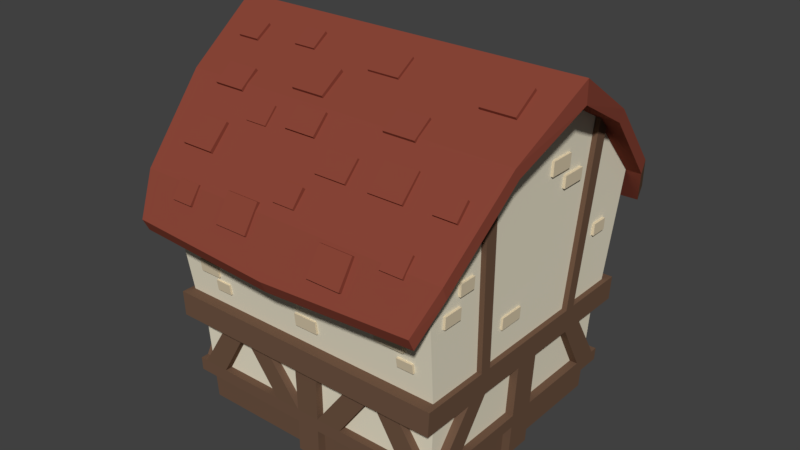 # Source: medium_house_top.blend  (saved by Blender 2.78.0; exported with 4.5.12 LTS)
import bpy
from mathutils import Matrix  # noqa: F401  (used for matrix-valued properties, if any)

bpy.ops.wm.read_factory_settings(use_empty=True)
scene = bpy.context.scene
scene.name = 'Scene'

# ---- collections
col_collection_1 = bpy.data.collections.new('Collection 1'); scene.collection.children.link(col_collection_1)

# ---- materials (node trees are filled in below, after node groups)
mat_roof = bpy.data.materials.new('roof')
mat_roof.alpha_threshold = 0.0
mat_roof.use_transparent_shadow = False
mat_roof.diffuse_color = (0.2598, 0.06222, 0.03992, 1.0)
mat_roof.roughness = 0.5
mat_roof.line_color = (0.0, 0.0, 0.0, 1.0)
mat_bricks = bpy.data.materials.new('bricks')
mat_bricks.alpha_threshold = 0.0
mat_bricks.use_transparent_shadow = False
mat_bricks.diffuse_color = (0.7106, 0.6033, 0.4212, 1.0)
mat_bricks.roughness = 0.5
mat_wood = bpy.data.materials.new('wood')
mat_wood.alpha_threshold = 0.0
mat_wood.use_transparent_shadow = False
mat_wood.diffuse_color = (0.1574, 0.08942, 0.05607, 1.0)
mat_wood.roughness = 0.5
mat_plaster = bpy.data.materials.new('plaster')
mat_plaster.alpha_threshold = 0.0
mat_plaster.use_transparent_shadow = False
mat_plaster.diffuse_color = (0.8412, 0.7797, 0.6112, 1.0)
mat_plaster.roughness = 0.5

# ---- material node trees

# ---- world
world_world = bpy.data.worlds.new('World'); scene.world = world_world
world_world.color = (0.05088, 0.05088, 0.05088)
world_world.use_sun_shadow = False
world_world.sun_shadow_jitter_overblur = 0.0
world_world.cycles.sampling_method = 'MANUAL'

# ---- meshes
me_cube_004 = bpy.data.meshes.new('Cube.004')
me_cube_004.from_pydata([(1.091, -1.971, 0.299), (1.091, -1.617, 0.6504), (1.091, -1.919, 0.2449), (1.091, -1.557, 0.5941), (1.667, -1.971, 0.299), (1.667, -1.617, 0.6504), (1.667, -1.919, 0.2449), (1.667, -1.557, 0.5941), (-2.309, -2.144, 0.1458), (-2.309, -1.791, 0.4972), (-2.309, -2.093, 0.09168), (-2.309, -1.731, 0.441), (-1.733, -2.144, 0.1458), (-1.733, -1.791, 0.4972), (-1.733, -2.093, 0.09168), (-1.733, -1.731, 0.441), (-0.9709, -1.21, 1.04), (-0.9709, -0.7964, 1.318), (-0.9709, -1.17, 0.977), (-0.9709, -0.748, 1.251), (-0.3951, -1.21, 1.04), (-0.3951, -0.7964, 1.318), (-0.3951, -1.17, 0.977), (-0.3951, -0.748, 1.251), (0.7622, -2.819, -0.7169), (0.7622, -2.544, -0.3018), (0.7622, -2.758, -0.7596), (0.7622, -2.474, -0.3448), (1.338, -2.819, -0.7169), (1.338, -2.544, -0.3018), (1.338, -2.758, -0.7596), (1.338, -2.474, -0.3448), (-1.07, -2.705, -0.5707), (-1.07, -2.429, -0.1555), (-1.07, -2.644, -0.6134), (-1.07, -2.359, -0.1986), (-0.4937, -2.705, -0.5707), (-0.4937, -2.429, -0.1555), (-0.4937, -2.644, -0.6134), (-0.4937, -2.359, -0.1986), (1.939, -0.768, 1.325), (1.939, -0.3517, 1.599), (1.939, -0.7285, 1.261), (1.939, -0.304, 1.531), (2.515, -0.768, 1.325), (2.515, -0.3517, 1.599), (2.515, -0.7285, 1.261), (2.515, -0.304, 1.531), (-0.2699, -2.361, -0.109), (-0.2699, -2.149, 0.1407), (-0.2699, -2.306, -0.1587), (-0.2699, -2.089, 0.09012), (0.1083, -2.361, -0.109), (0.1083, -2.149, 0.1407), (0.1083, -2.306, -0.1587), (0.1083, -2.089, 0.09012), (-1.44, -1.684, 0.571), (-1.44, -1.459, 0.8085), (-1.44, -1.632, 0.5183), (-1.44, -1.401, 0.7546), (-1.062, -1.684, 0.571), (-1.062, -1.459, 0.8085), (-1.062, -1.632, 0.5183), (-1.062, -1.401, 0.7546), (2.149, -1.963, 0.3161), (2.149, -1.738, 0.5536), (2.149, -1.91, 0.2635), (2.149, -1.68, 0.4998), (2.527, -1.963, 0.3161), (2.527, -1.738, 0.5536), (2.527, -1.91, 0.2635), (2.527, -1.68, 0.4998), (-2.57, -0.6941, 1.364), (-2.57, -0.4209, 1.544), (-2.57, -0.6553, 1.301), (-2.57, -0.3767, 1.478), (-2.192, -0.6941, 1.364), (-2.192, -0.4209, 1.544), (-2.192, -0.6553, 1.301), (-2.192, -0.3767, 1.478), (-0.6976, -1.655, 0.6338), (-0.6976, -1.379, 0.9133), (-0.6976, -1.607, 0.5827), (-0.6976, -1.324, 0.8606), (-0.1571, -1.655, 0.6338), (-0.1571, -1.379, 0.9133), (-0.1571, -1.607, 0.5827), (-0.1571, -1.324, 0.8606), (0.1537, -1.97, 0.2973), (0.1537, -1.694, 0.5768), (0.1537, -1.923, 0.2463), (0.1537, -1.639, 0.5242), (0.6942, -1.97, 0.2973), (0.6942, -1.694, 0.5768), (0.6942, -1.923, 0.2463), (0.6942, -1.639, 0.5242), (-2.328, -1.428, 0.8657), (-2.328, -1.119, 1.109), (-2.328, -1.387, 0.8092), (-2.328, -1.071, 1.05), (-1.787, -1.428, 0.8657), (-1.787, -1.119, 1.109), (-1.787, -1.387, 0.8092), (-1.787, -1.071, 1.05), (0.8508, -1.382, 0.9079), (0.8508, -1.06, 1.133), (0.8508, -1.345, 0.8491), (0.8508, -1.016, 1.071), (1.391, -1.382, 0.9079), (1.391, -1.06, 1.133), (1.391, -1.345, 0.8491), (1.391, -1.016, 1.071), (-0.0157, -0.6796, 1.368), (-0.0157, -0.3487, 1.58), (-0.0157, -0.6442, 1.307), (-0.0157, -0.3068, 1.516), (0.5248, -0.6796, 1.368), (0.5248, -0.3487, 1.58), (0.5248, -0.6442, 1.307), (0.5248, -0.3068, 1.516), (-2.02, -2.662, -0.4943), (-2.02, -2.469, -0.2294), (-2.02, -2.603, -0.5396), (-2.02, -2.405, -0.2752), (-1.642, -2.662, -0.4943), (-1.642, -2.469, -0.2294), (-1.642, -2.603, -0.5396), (-1.642, -2.405, -0.2752), (1.785, -2.556, -0.3341), (1.785, -2.344, -0.08441), (1.785, -2.501, -0.3837), (1.785, -2.283, -0.1349), (2.163, -2.556, -0.3341), (2.163, -2.344, -0.08441), (2.163, -2.501, -0.3837), (2.163, -2.283, -0.1349), (-1.498, -0.596, 1.418), (-1.498, -0.3293, 1.608), (-1.498, -0.555, 1.356), (-1.498, -0.2828, 1.544), (-1.12, -0.596, 1.418), (-1.12, -0.3293, 1.608), (-1.12, -0.555, 1.356), (-1.12, -0.2828, 1.544)], [], [(0, 1, 3, 2), (8, 9, 11, 10), (6, 7, 5, 4), (4, 5, 1, 0), (2, 6, 4, 0), (7, 3, 1, 5), (14, 15, 13, 12), (12, 13, 9, 8), (10, 14, 12, 8), (15, 11, 9, 13), (16, 17, 19, 18), (22, 23, 21, 20), (20, 21, 17, 16), (18, 22, 20, 16), (23, 19, 17, 21), (24, 25, 27, 26), (30, 31, 29, 28), (28, 29, 25, 24), (26, 30, 28, 24), (31, 27, 25, 29), (32, 33, 35, 34), (38, 39, 37, 36), (36, 37, 33, 32), (34, 38, 36, 32), (39, 35, 33, 37), (40, 41, 43, 42), (46, 47, 45, 44), (44, 45, 41, 40), (42, 46, 44, 40), (47, 43, 41, 45), (48, 49, 51, 50), (54, 55, 53, 52), (52, 53, 49, 48), (50, 54, 52, 48), (55, 51, 49, 53), (56, 57, 59, 58), (62, 63, 61, 60), (60, 61, 57, 56), (58, 62, 60, 56), (63, 59, 57, 61), (64, 65, 67, 66), (70, 71, 69, 68), (68, 69, 65, 64), (66, 70, 68, 64), (71, 67, 65, 69), (72, 73, 75, 74), (78, 79, 77, 76), (76, 77, 73, 72), (74, 78, 76, 72), (79, 75, 73, 77), (80, 81, 83, 82), (86, 87, 85, 84), (84, 85, 81, 80), (82, 86, 84, 80), (87, 83, 81, 85), (88, 89, 91, 90), (94, 95, 93, 92), (92, 93, 89, 88), (90, 94, 92, 88), (95, 91, 89, 93), (96, 97, 99, 98), (102, 103, 101, 100), (100, 101, 97, 96), (98, 102, 100, 96), (103, 99, 97, 101), (104, 105, 107, 106), (110, 111, 109, 108), (108, 109, 105, 104), (106, 110, 108, 104), (111, 107, 105, 109), (112, 113, 115, 114), (118, 119, 117, 116), (116, 117, 113, 112), (114, 118, 116, 112), (119, 115, 113, 117), (120, 121, 123, 122), (126, 127, 125, 124), (124, 125, 121, 120), (122, 126, 124, 120), (127, 123, 121, 125), (128, 129, 131, 130), (134, 135, 133, 132), (132, 133, 129, 128), (130, 134, 132, 128), (135, 131, 129, 133), (136, 137, 139, 138), (142, 143, 141, 140), (140, 141, 137, 136), (138, 142, 140, 136), (143, 139, 137, 141)])
me_cube_004.materials.append(mat_roof)
me_cube_004.use_remesh_preserve_volume = False
me_cube_004.use_remesh_preserve_attributes = False
me_cube_004.use_mirror_vertex_groups = False
me_cube_004.update()
me_cube_003 = bpy.data.meshes.new('Cube.003')
me_cube_003.from_pydata([(2.353, -0.6869, 0.5076), (2.371, -0.6869, 0.7051), (2.353, -0.2611, 0.5076), (2.371, -0.2611, 0.7051), (2.415, -0.6869, 0.5076), (2.424, -0.6869, 0.7051), (2.415, -0.2611, 0.5076), (2.424, -0.2611, 0.7051), (2.463, 0.5275, 2.266), (2.482, 0.5275, 2.464), (2.463, 0.9533, 2.266), (2.482, 0.9533, 2.464), (2.525, 0.5275, 2.266), (2.535, 0.5275, 2.464), (2.525, 0.9533, 2.266), (2.535, 0.9533, 2.464), (2.476, 0.1765, 2.57), (2.494, 0.1765, 2.802), (2.476, 0.6023, 2.57), (2.494, 0.6023, 2.802), (2.538, 0.1765, 2.57), (2.547, 0.1765, 2.802), (2.538, 0.6023, 2.57), (2.547, 0.6023, 2.802), (2.419, -1.768, 1.559), (2.437, -1.768, 1.756), (2.419, -1.479, 1.559), (2.437, -1.479, 1.756), (2.481, -1.768, 1.559), (2.49, -1.768, 1.756), (2.481, -1.479, 1.559), (2.49, -1.479, 1.756), (2.396, -2.055, 1.196), (2.414, -2.055, 1.393), (2.396, -1.723, 1.196), (2.414, -1.723, 1.393), (2.458, -2.055, 1.196), (2.467, -2.055, 1.393), (2.458, -1.723, 1.196), (2.467, -1.723, 1.393), (2.396, 1.576, 1.092), (2.414, 1.576, 1.289), (2.396, 1.865, 1.092), (2.414, 1.865, 1.289), (2.458, 1.576, 1.092), (2.467, 1.576, 1.289), (2.458, 1.865, 1.092), (2.467, 1.865, 1.289), (-2.353, -0.6869, 0.5076), (-2.371, -0.6869, 0.7051), (-2.353, -0.2611, 0.5076), (-2.371, -0.2611, 0.7051), (-2.415, -0.6869, 0.5076), (-2.424, -0.6869, 0.7051), (-2.415, -0.2611, 0.5076), (-2.424, -0.2611, 0.7051), (-2.463, 0.5275, 2.266), (-2.482, 0.5275, 2.464), (-2.463, 0.9533, 2.266), (-2.482, 0.9533, 2.464), (-2.525, 0.5275, 2.266), (-2.535, 0.5275, 2.464), (-2.525, 0.9533, 2.266), (-2.535, 0.9533, 2.464), (-2.476, 0.1765, 2.57), (-2.494, 0.1765, 2.802), (-2.476, 0.6023, 2.57), (-2.494, 0.6023, 2.802), (-2.538, 0.1765, 2.57), (-2.547, 0.1765, 2.802), (-2.538, 0.6023, 2.57), (-2.547, 0.6023, 2.802), (-2.419, -1.768, 1.559), (-2.437, -1.768, 1.756), (-2.419, -1.479, 1.559), (-2.437, -1.479, 1.756), (-2.481, -1.768, 1.559), (-2.49, -1.768, 1.756), (-2.481, -1.479, 1.559), (-2.49, -1.479, 1.756), (-2.396, -2.055, 1.196), (-2.414, -2.055, 1.393), (-2.396, -1.723, 1.196), (-2.414, -1.723, 1.393), (-2.458, -2.055, 1.196), (-2.467, -2.055, 1.393), (-2.458, -1.723, 1.196), (-2.467, -1.723, 1.393), (-2.396, 1.576, 1.092), (-2.414, 1.576, 1.289), (-2.396, 1.865, 1.092), (-2.414, 1.865, 1.289), (-2.458, 1.576, 1.092), (-2.467, 1.576, 1.289), (-2.458, 1.865, 1.092), (-2.467, 1.865, 1.289), (-0.08339, -2.219, 0.333), (-0.08339, -2.242, 0.5429), (-0.08339, -2.162, 0.333), (-0.08339, -2.19, 0.5429), (0.3231, -2.219, 0.333), (0.3231, -2.242, 0.5429), (0.3231, -2.162, 0.333), (0.3231, -2.19, 0.5429), (-2.022, -2.246, 0.5437), (-2.022, -2.27, 0.7536), (-2.022, -2.189, 0.5437), (-2.022, -2.218, 0.7536), (-1.644, -2.246, 0.5437), (-1.644, -2.27, 0.7536), (-1.644, -2.189, 0.5437), (-1.644, -2.218, 0.7536), (-1.72, -2.212, 0.3039), (-1.72, -2.236, 0.4786), (-1.72, -2.155, 0.3039), (-1.72, -2.184, 0.4786), (-1.445, -2.212, 0.3039), (-1.445, -2.236, 0.4786), (-1.445, -2.155, 0.3039), (-1.445, -2.184, 0.4786), (1.453, -2.286, 0.7452), (1.453, -2.309, 0.9369), (1.453, -2.229, 0.7452), (1.453, -2.257, 0.9369), (1.952, -2.286, 0.7452), (1.952, -2.309, 0.9369), (1.952, -2.229, 0.7452), (1.952, -2.257, 0.9369), (1.808, -2.234, 0.454), (1.808, -2.257, 0.6068), (1.808, -2.177, 0.454), (1.808, -2.205, 0.6068), (2.085, -2.234, 0.454), (2.085, -2.257, 0.6068), (2.085, -2.177, 0.454), (2.085, -2.205, 0.6068), (-0.5345, -2.329, 1.199), (-0.5345, -2.352, 1.409), (-0.5345, -2.272, 1.199), (-0.5345, -2.3, 1.409), (-0.128, -2.329, 1.199), (-0.128, -2.352, 1.409), (-0.128, -2.272, 1.199), (-0.128, -2.3, 1.409), (-0.08339, 2.219, 0.333), (-0.08339, 2.242, 0.5429), (-0.08339, 2.162, 0.333), (-0.08339, 2.19, 0.5429), (0.3231, 2.219, 0.333), (0.3231, 2.242, 0.5429), (0.3231, 2.162, 0.333), (0.3231, 2.19, 0.5429), (-2.022, 2.246, 0.5437), (-2.022, 2.27, 0.7536), (-2.022, 2.189, 0.5437), (-2.022, 2.218, 0.7536), (-1.644, 2.246, 0.5437), (-1.644, 2.27, 0.7536), (-1.644, 2.189, 0.5437), (-1.644, 2.218, 0.7536), (-1.72, 2.212, 0.3039), (-1.72, 2.236, 0.4786), (-1.72, 2.155, 0.3039), (-1.72, 2.184, 0.4786), (-1.445, 2.212, 0.3039), (-1.445, 2.236, 0.4786), (-1.445, 2.155, 0.3039), (-1.445, 2.184, 0.4786), (1.453, 2.286, 0.7452), (1.453, 2.309, 0.9369), (1.453, 2.229, 0.7452), (1.453, 2.257, 0.9369), (1.952, 2.286, 0.7452), (1.952, 2.309, 0.9369), (1.952, 2.229, 0.7452), (1.952, 2.257, 0.9369), (1.808, 2.234, 0.454), (1.808, 2.257, 0.6068), (1.808, 2.177, 0.454), (1.808, 2.205, 0.6068), (2.085, 2.234, 0.454), (2.085, 2.257, 0.6068), (2.085, 2.177, 0.454), (2.085, 2.205, 0.6068), (-0.5345, 2.329, 1.199), (-0.5345, 2.352, 1.409), (-0.5345, 2.272, 1.199), (-0.5345, 2.3, 1.409), (-0.128, 2.329, 1.199), (-0.128, 2.352, 1.409), (-0.128, 2.272, 1.199), (-0.128, 2.3, 1.409)], [], [(10, 11, 15, 14), (2, 3, 7, 6), (6, 7, 5, 4), (4, 5, 1, 0), (2, 6, 4, 0), (7, 3, 1, 5), (14, 15, 13, 12), (12, 13, 9, 8), (10, 14, 12, 8), (15, 11, 9, 13), (18, 19, 23, 22), (22, 23, 21, 20), (20, 21, 17, 16), (18, 22, 20, 16), (23, 19, 17, 21), (26, 27, 31, 30), (30, 31, 29, 28), (28, 29, 25, 24), (26, 30, 28, 24), (31, 27, 25, 29), (34, 35, 39, 38), (38, 39, 37, 36), (36, 37, 33, 32), (34, 38, 36, 32), (39, 35, 33, 37), (42, 43, 47, 46), (46, 47, 45, 44), (44, 45, 41, 40), (42, 46, 44, 40), (47, 43, 41, 45), (58, 62, 63, 59), (50, 54, 55, 51), (54, 52, 53, 55), (52, 48, 49, 53), (50, 48, 52, 54), (55, 53, 49, 51), (62, 60, 61, 63), (60, 56, 57, 61), (58, 56, 60, 62), (63, 61, 57, 59), (66, 70, 71, 67), (70, 68, 69, 71), (68, 64, 65, 69), (66, 64, 68, 70), (71, 69, 65, 67), (74, 78, 79, 75), (78, 76, 77, 79), (76, 72, 73, 77), (74, 72, 76, 78), (79, 77, 73, 75), (82, 86, 87, 83), (86, 84, 85, 87), (84, 80, 81, 85), (82, 80, 84, 86), (87, 85, 81, 83), (90, 94, 95, 91), (94, 92, 93, 95), (92, 88, 89, 93), (90, 88, 92, 94), (95, 93, 89, 91), (96, 97, 99, 98), (104, 105, 107, 106), (102, 103, 101, 100), (100, 101, 97, 96), (98, 102, 100, 96), (103, 99, 97, 101), (110, 111, 109, 108), (108, 109, 105, 104), (106, 110, 108, 104), (111, 107, 105, 109), (112, 113, 115, 114), (118, 119, 117, 116), (116, 117, 113, 112), (114, 118, 116, 112), (119, 115, 113, 117), (120, 121, 123, 122), (126, 127, 125, 124), (124, 125, 121, 120), (122, 126, 124, 120), (127, 123, 121, 125), (128, 129, 131, 130), (134, 135, 133, 132), (132, 133, 129, 128), (130, 134, 132, 128), (135, 131, 129, 133), (136, 137, 139, 138), (142, 143, 141, 140), (140, 141, 137, 136), (138, 142, 140, 136), (143, 139, 137, 141), (144, 146, 147, 145), (152, 154, 155, 153), (150, 148, 149, 151), (148, 144, 145, 149), (146, 144, 148, 150), (151, 149, 145, 147), (158, 156, 157, 159), (156, 152, 153, 157), (154, 152, 156, 158), (159, 157, 153, 155), (160, 162, 163, 161), (166, 164, 165, 167), (164, 160, 161, 165), (162, 160, 164, 166), (167, 165, 161, 163), (168, 170, 171, 169), (174, 172, 173, 175), (172, 168, 169, 173), (170, 168, 172, 174), (175, 173, 169, 171), (176, 178, 179, 177), (182, 180, 181, 183), (180, 176, 177, 181), (178, 176, 180, 182), (183, 181, 177, 179), (184, 186, 187, 185), (190, 188, 189, 191), (188, 184, 185, 189), (186, 184, 188, 190), (191, 189, 185, 187)])
me_cube_003.materials.append(mat_bricks)
me_cube_003.use_remesh_preserve_volume = False
me_cube_003.use_remesh_preserve_attributes = False
me_cube_003.use_mirror_vertex_groups = False
me_cube_003.update()
me_cube_001 = bpy.data.meshes.new('Cube.001')
me_cube_001.from_pydata([(2.356, -2.148, 1.003), (2.458, -2.389, 2.848), (2.417, -2.33, 0.5884), (2.44, -2.33, 0.9987), (2.282, -2.04, 0.5884), (2.192, -1.996, -1.022), (2.327, -0.2226, -1.022), (2.528, -1.204, 4.085), (2.356, -0.9824, 1.003), (2.44, -0.9824, 0.9987), (2.417, -0.2226, 0.5884), (2.282, -0.2226, 0.5884), (2.192, -0.2226, -1.022), (2.516, -1.407, 3.882), (2.356, -1.181, 1.003), (2.44, -1.181, 0.9987), (2.417, -1.038, 0.5884), (2.282, -1.038, 0.5884), (2.611, -1.204, 4.085), (2.6, -1.407, 3.882), (2.368, -2.147, -0.2906), (2.356, -2.147, -0.5064), (2.417, -1.433, 0.5884), (2.282, -1.427, 0.5884), (2.368, -1.573, -0.2906), (2.368, -2.016, -0.2906), (0.1996, -2.147, -1.022), (2.368, -0.2226, -0.2906), (2.233, -2.016, -0.2906), (2.233, -0.2226, -0.2906), (2.233, -1.571, -0.2906), (2.356, -0.2226, -0.5064), (2.356, -0.2226, -0.5055), (2.221, -0.2226, -0.498), (2.221, -2.01, -0.498), (2.235, -2.147, -0.2906), (1.794, -2.016, -0.2906), (1.794, -2.147, -0.2906), (1.679, -2.04, 0.5884), (1.274, -2.04, 0.5884), (1.679, -2.16, 0.5884), (1.274, -2.16, 0.5884), (0.6359, -2.016, -0.2906), (0.6359, -2.147, -0.2906), (0.8588, -2.04, 0.5884), (0.8588, -2.16, 0.5884), (0.1988, -2.016, -0.2906), (0.1988, -2.147, -0.2906), (0.2105, -2.16, 0.5884), (0.2105, -2.04, 0.5884), (0.1996, -2.147, -0.5053), (0.1996, -2.01, -0.5037), (0.1996, -1.996, -1.022), (2.904, -1.204, 4.085), (2.52, -2.76, 2.22), (2.725, -2.389, 2.848), (2.904, -1.299, 4.262), (2.52, -2.864, 2.427), (2.725, -2.471, 3.055), (-2.356, -2.148, 1.003), (-2.458, -2.389, 2.848), (-2.417, -2.33, 0.5884), (-2.44, -2.33, 0.9987), (-2.282, -2.04, 0.5884), (-2.192, -1.996, -1.022), (-2.327, -0.2226, -1.022), (-2.528, -1.204, 4.085), (-2.356, -0.9824, 1.003), (-2.44, -0.9824, 0.9987), (-2.417, -0.2226, 0.5884), (-2.282, -0.2226, 0.5884), (-2.192, -0.2226, -1.022), (-2.516, -1.407, 3.882), (-2.356, -1.181, 1.003), (-2.44, -1.181, 0.9987), (-2.417, -1.038, 0.5884), (-2.282, -1.038, 0.5884), (-2.611, -1.204, 4.085), (-2.6, -1.407, 3.882), (-2.368, -2.147, -0.2906), (-2.356, -2.147, -0.5064), (-2.417, -1.433, 0.5884), (-2.282, -1.427, 0.5884), (-2.368, -1.573, -0.2906), (-2.368, -2.016, -0.2906), (-0.1996, -2.147, -1.022), (-2.368, -0.2226, -0.2906), (-2.233, -2.016, -0.2906), (-2.233, -0.2226, -0.2906), (-2.233, -1.571, -0.2906), (-2.356, -0.2226, -0.5064), (-2.356, -0.2226, -0.5055), (-2.221, -0.2226, -0.498), (-2.221, -2.01, -0.498), (0.0, -2.82, 2.124), (-2.235, -2.147, -0.2906), (-1.794, -2.016, -0.2906), (-1.794, -2.147, -0.2906), (-1.679, -2.04, 0.5884), (-1.274, -2.04, 0.5884), (-1.679, -2.16, 0.5884), (-1.274, -2.16, 0.5884), (-0.6359, -2.016, -0.2906), (-0.6359, -2.147, -0.2906), (-0.8588, -2.04, 0.5884), (-0.8588, -2.16, 0.5884), (-0.1988, -2.016, -0.2906), (-0.1988, -2.147, -0.2906), (-0.2105, -2.16, 0.5884), (-0.2105, -2.04, 0.5884), (-0.1996, -2.147, -0.5053), (-0.1996, -2.01, -0.5037), (-0.1996, -1.996, -1.022), (-2.904, -1.204, 4.085), (-2.52, -2.76, 2.22), (-2.725, -2.389, 2.848), (0.0, -2.923, 2.331), (-2.904, -1.299, 4.262), (-2.52, -2.864, 2.427), (-2.725, -2.471, 3.055), (0.0, -2.471, 3.055), (2.356, 2.148, 1.003), (2.458, 2.389, 2.848), (2.356, 0.0, 1.003), (2.564, 0.0, 4.732), (2.417, 2.33, 0.5884), (2.44, 2.33, 0.9987), (2.282, 2.04, 0.5884), (2.192, 1.996, -1.022), (2.327, 0.2226, -1.022), (2.528, 1.204, 4.085), (2.356, 0.9824, 1.003), (2.44, 0.9824, 0.9987), (2.417, 0.2226, 0.5884), (2.282, 0.2226, 0.5884), (2.192, 0.2226, -1.022), (2.516, 1.407, 3.882), (2.356, 1.181, 1.003), (2.44, 1.181, 0.9987), (2.417, 1.038, 0.5884), (2.282, 1.038, 0.5884), (2.611, 1.204, 4.085), (2.6, 1.407, 3.882), (2.368, 2.147, -0.2906), (2.356, 2.147, -0.5064), (2.417, 1.433, 0.5884), (2.282, 1.427, 0.5884), (2.368, 1.573, -0.2906), (2.368, 2.016, -0.2906), (0.1996, 2.147, -1.022), (2.368, 0.2226, -0.2906), (2.233, 2.016, -0.2906), (2.233, 0.2226, -0.2906), (2.233, 1.571, -0.2906), (2.356, 0.2226, -0.5064), (2.356, 0.2226, -0.5055), (2.221, 0.2226, -0.498), (2.221, 2.01, -0.498), (2.235, 2.147, -0.2906), (1.794, 2.016, -0.2906), (1.794, 2.147, -0.2906), (1.679, 2.04, 0.5884), (1.274, 2.04, 0.5884), (1.679, 2.16, 0.5884), (1.274, 2.16, 0.5884), (0.6359, 2.016, -0.2906), (0.6359, 2.147, -0.2906), (0.8588, 2.04, 0.5884), (0.8588, 2.16, 0.5884), (0.1988, 2.016, -0.2906), (0.1988, 2.147, -0.2906), (0.2105, 2.16, 0.5884), (0.2105, 2.04, 0.5884), (0.1996, 2.147, -0.5053), (0.1996, 2.01, -0.5037), (0.1996, 1.996, -1.022), (2.904, 1.204, 4.085), (2.52, 2.76, 2.22), (2.725, 2.389, 2.848), (3.063, 0.0, 4.732), (2.904, 1.299, 4.262), (2.52, 2.864, 2.427), (2.725, 2.471, 3.055), (3.063, 0.0, 5.094), (-2.356, 2.148, 1.003), (-2.458, 2.389, 2.848), (-2.356, 0.0, 1.003), (-2.564, 0.0, 4.732), (-2.417, 2.33, 0.5884), (-2.44, 2.33, 0.9987), (-2.282, 2.04, 0.5884), (-2.192, 1.996, -1.022), (-2.327, 0.2226, -1.022), (-2.528, 1.204, 4.085), (-2.356, 0.9824, 1.003), (-2.44, 0.9824, 0.9987), (-2.417, 0.2226, 0.5884), (-2.282, 0.2226, 0.5884), (-2.192, 0.2226, -1.022), (-2.516, 1.407, 3.882), (-2.356, 1.181, 1.003), (-2.44, 1.181, 0.9987), (-2.417, 1.038, 0.5884), (-2.282, 1.038, 0.5884), (-2.611, 1.204, 4.085), (-2.6, 1.407, 3.882), (-2.368, 2.147, -0.2906), (-2.356, 2.147, -0.5064), (-2.417, 1.433, 0.5884), (-2.282, 1.427, 0.5884), (-2.368, 1.573, -0.2906), (-2.368, 2.016, -0.2906), (-0.1996, 2.147, -1.022), (-2.368, 0.2226, -0.2906), (-2.233, 2.016, -0.2906), (-2.233, 0.2226, -0.2906), (-2.233, 1.571, -0.2906), (-2.356, 0.2226, -0.5064), (-2.356, 0.2226, -0.5055), (-2.221, 0.2226, -0.498), (-2.221, 2.01, -0.498), (0.0, 2.82, 2.124), (-2.235, 2.147, -0.2906), (-1.794, 2.016, -0.2906), (-1.794, 2.147, -0.2906), (-1.679, 2.04, 0.5884), (-1.274, 2.04, 0.5884), (-1.679, 2.16, 0.5884), (-1.274, 2.16, 0.5884), (-0.6359, 2.016, -0.2906), (-0.6359, 2.147, -0.2906), (-0.8588, 2.04, 0.5884), (-0.8588, 2.16, 0.5884), (-0.1988, 2.016, -0.2906), (-0.1988, 2.147, -0.2906), (-0.2105, 2.16, 0.5884), (-0.2105, 2.04, 0.5884), (-0.1996, 2.147, -0.5053), (-0.1996, 2.01, -0.5037), (-0.1996, 1.996, -1.022), (-2.904, 1.204, 4.085), (-2.52, 2.76, 2.22), (-2.725, 2.389, 2.848), (-3.063, 0.0, 4.732), (0.0, 2.923, 2.331), (-2.904, 1.299, 4.262), (-2.52, 2.864, 2.427), (-2.725, 2.471, 3.055), (-3.063, 0.0, 5.094)], [(36, 28), (96, 87), (159, 151), (223, 214)], [(24, 27, 29, 30), (101, 105, 104, 109, 108, 48, 49, 44, 45, 41, 40, 38, 4, 23, 22, 2, 61, 81, 82, 63, 98, 100), (17, 23, 4, 28, 34, 33, 29, 11), (237, 207, 206, 222, 227, 228, 224, 230, 234, 235, 171, 170, 166, 160, 164, 163, 158, 143, 144, 173, 149, 212), (34, 51, 52, 5), (200, 184, 121, 137, 138, 126, 189, 201), (33, 34, 5, 12), (186, 194, 195, 68, 67), (122, 185, 242, 241, 221, 177, 178), (123, 124, 7, 8), (27, 10, 11, 29), (10, 16, 17, 11), (18, 9, 8, 7), (15, 19, 13, 14), (25, 20, 21, 31, 27, 24, 16, 22), (32, 27, 29, 33), (4, 38, 28), (25, 22, 23, 28), (24, 30, 17, 16), (14, 13, 1, 0), (6, 32, 33, 12), (59, 0, 1, 60), (32, 31, 21, 50, 51, 34, 33), (18, 7, 124, 179, 53), (28, 35, 20, 25), (37, 41, 39, 36), (35, 28, 38, 40), (39, 41, 45, 44), (36, 39, 44, 49, 46, 42), (42, 43, 37, 36), (47, 43, 41, 45), (46, 47, 43, 42), (39, 41, 43, 42), (45, 44, 46, 47), (239, 212, 149, 175, 128, 135, 129, 6, 12, 5, 52, 26, 85, 112, 64, 71, 65, 192, 198, 191), (48, 47, 46, 49), (53, 55, 1, 13, 19, 18), (196, 213, 218, 192, 65, 91, 86, 69, 75, 81, 61, 62, 74, 78, 77, 68, 195, 204, 205, 201, 189, 188, 208, 202), (53, 56, 58, 55), (55, 58, 57, 54), (245, 180, 182, 247), (54, 57, 116, 94), (179, 183, 56, 53), (247, 182, 181, 244, 246), (248, 183, 180, 245), (52, 51, 50, 26), (83, 89, 88, 86), (76, 70, 88, 92, 93, 87, 63, 82), (93, 64, 112, 111), (92, 71, 64, 93), (189, 126, 125, 188), (228, 227, 225, 190, 209, 208, 188, 125, 145, 146, 127, 161, 163, 164, 168, 167, 172, 171, 235, 236, 231, 232), (186, 67, 66, 187), (86, 88, 70, 69), (69, 70, 76, 75), (77, 66, 67, 68), (74, 73, 72, 78), (84, 81, 75, 83, 86, 90, 80, 79), (91, 92, 88, 86), (63, 87, 98), (84, 87, 82, 81), (83, 75, 76, 89), (73, 59, 60, 72), (65, 71, 92, 91), (133, 139, 145, 125, 126, 138, 142, 141, 132, 9, 18, 19, 15, 3, 2, 22, 16, 10, 27, 32, 6, 129, 155, 150), (91, 92, 93, 111, 110, 80, 90), (77, 113, 243, 187, 66), (87, 84, 79, 95), (97, 96, 99, 101), (95, 100, 98, 87), (99, 104, 105, 101), (96, 102, 106, 109, 104, 99), (102, 96, 97, 103), (107, 105, 101, 103), (106, 102, 103, 107), (99, 102, 103, 101), (105, 107, 106, 104), (108, 109, 106, 107), (113, 77, 78, 72, 60, 115), (113, 115, 119, 117), (115, 114, 118, 119), (114, 94, 116, 118), (243, 113, 117, 248), (112, 85, 110, 111), (147, 153, 152, 150), (9, 132, 131, 123, 8), (140, 134, 152, 156, 157, 151, 127, 146), (73, 74, 62, 3, 15, 14, 0, 59), (157, 128, 175, 174), (119, 118, 116, 57, 58, 120), (156, 135, 128, 157), (123, 131, 130, 124), (150, 152, 134, 133), (133, 134, 140, 139), (141, 130, 131, 132), (138, 137, 136, 142), (148, 145, 139, 147, 150, 154, 144, 143), (155, 156, 152, 150), (127, 151, 161), (148, 151, 146, 145), (147, 139, 140, 153), (137, 121, 122, 136), (129, 135, 156, 155), (62, 61, 2, 3), (155, 156, 157, 174, 173, 144, 154), (141, 176, 179, 124, 130), (151, 148, 143, 158), (160, 159, 162, 164), (158, 163, 161, 151), (162, 167, 168, 164), (159, 165, 169, 172, 167, 162), (165, 159, 160, 166), (48, 108, 107, 103, 97, 101, 100, 95, 79, 80, 110, 85, 26, 50, 21, 20, 35, 40, 41, 37, 43, 47), (170, 168, 164, 166), (169, 165, 166, 170), (162, 165, 166, 164), (168, 170, 169, 167), (184, 185, 122, 121), (171, 172, 169, 170), (176, 141, 142, 136, 122, 178), (94, 114, 115, 60, 1, 55, 54), (176, 178, 182, 180), (178, 177, 181, 182), (177, 221, 244, 181), (179, 176, 180, 183), (248, 117, 56, 183), (117, 119, 120, 58, 56), (175, 149, 173, 174), (210, 213, 215, 216), (203, 209, 190, 214, 220, 219, 215, 197), (220, 238, 239, 191), (219, 220, 191, 198), (186, 187, 193, 194), (213, 196, 197, 215), (196, 202, 203, 197), (204, 195, 194, 193), (201, 205, 199, 200), (211, 206, 207, 217, 213, 210, 202, 208), (218, 213, 215, 219), (190, 225, 214), (211, 208, 209, 214), (210, 216, 203, 202), (200, 199, 185, 184), (192, 218, 219, 198), (218, 217, 207, 237, 238, 220, 219), (204, 193, 187, 243, 240), (214, 222, 206, 211), (224, 228, 226, 223), (222, 214, 225, 227), (226, 228, 232, 231), (223, 226, 231, 236, 233, 229), (229, 230, 224, 223), (234, 230, 228, 232), (233, 234, 230, 229), (226, 228, 230, 229), (232, 231, 233, 234), (235, 234, 233, 236), (240, 242, 185, 199, 205, 204), (240, 245, 247, 242), (242, 247, 246, 241), (241, 246, 244, 221), (243, 248, 245, 240), (239, 238, 237, 212)])
me_cube_001.polygons.foreach_set('material_index', [0, 0, 1, 0, 0, 0, 0, 0, 3, 1, 0, 0, 0, 0, 0, 0, 1, 0, 0, 1, 0, 1, 0, 3, 0, 0, 0, 0, 1, 0, 0, 0, 0, 0, 0, 0, 3, 0, 3, 3, 3, 3, 3, 3, 3, 0, 0, 1, 0, 0, 0, 0, 1, 0, 0, 0, 0, 0, 0, 1, 0, 0, 1, 0, 0, 0, 3, 0, 0, 0, 0, 1, 0, 0, 0, 0, 0, 0, 3, 3, 3, 3, 3, 0, 0, 0, 1, 0, 0, 3, 0, 1, 0, 0, 0, 0, 0, 0, 1, 0, 0, 1, 0, 0, 0, 3, 0, 0, 0, 0, 1, 0, 0, 0, 0, 0, 0, 1, 0, 3, 3, 3, 0, 3, 3, 3, 3, 0, 0, 1, 0, 0, 1, 0, 0, 0, 0, 0, 0, 1, 0, 0, 1, 0, 0, 3, 0, 0, 0, 0, 1, 0, 0, 0, 0, 0, 0, 3, 3, 3, 3, 3, 0])
me_cube_001.materials.append(mat_wood)
me_cube_001.materials.append(mat_plaster)
me_cube_001.materials.append(mat_bricks)
me_cube_001.materials.append(mat_roof)
me_cube_001.use_remesh_preserve_volume = False
me_cube_001.use_remesh_preserve_attributes = False
me_cube_001.use_mirror_vertex_groups = False
me_cube_001.update()

# ---- objects
ob_cube_001 = bpy.data.objects.new('Cube.001', me_cube_004)
ob_cube_002 = bpy.data.objects.new('Cube.002', me_cube_003)
ob_cube = bpy.data.objects.new('Cube', me_cube_001)

# ---- transforms, parenting, visibility, modifiers, constraints
ob_cube_001.location = (0.0, 0.0, 4.366)
ob_cube_001.lineart.crease_threshold = 0.0
_m = ob_cube_001.modifiers.new('Mirror', 'MIRROR')
_m.use_axis = (False, True, False)
ob_cube_002.location = (0.0, 0.0, 1.976)
ob_cube_002.lineart.crease_threshold = 0.0
ob_cube.location = (0.0, 0.0, 1.029)
ob_cube.lineart.crease_threshold = 0.0

# ---- collection membership
col_collection_1.objects.link(ob_cube_001)
col_collection_1.objects.link(ob_cube_002)
col_collection_1.objects.link(ob_cube)

# ---- scene / render settings (as saved in the file)
scene.frame_start = 1; scene.frame_end = 250; scene.frame_set(1)
scene.render.engine = 'BLENDER_EEVEE_NEXT'
scene.render.resolution_percentage = 50
scene.render.dither_intensity = 0.0
scene.cycles.use_denoising = False
scene.cycles.samples = 128
scene.cycles.sampling_pattern = 'TABULATED_SOBOL'
scene.cycles.light_sampling_threshold = 0.0
scene.cycles.use_adaptive_sampling = False
scene.cycles.use_light_tree = False
scene.cycles.blur_glossy = 0.0
scene.cycles.sample_clamp_indirect = 0.0
scene.view_settings.view_transform = 'Standard'
bpy.context.view_layer.update()

# ---- added for rendering (the .blend has no active camera and no usable light): camera, sun
cam_auto = bpy.data.cameras.new('AutoCamera')
cam_auto.lens = 50.0
cam_auto.sensor_width = 36.0
cam_auto.clip_end = 1000.0
ob_auto_camera = bpy.data.objects.new('AutoCamera', cam_auto)
scene.collection.objects.link(ob_auto_camera)
ob_auto_camera.location = (9.66395, -11.5967, 10.796)
ob_auto_camera.rotation_euler = (1.09748, -7.21219e-08, 0.694738)
scene.camera = ob_auto_camera
light_auto_sun = bpy.data.lights.new('AutoSun', 'SUN')
light_auto_sun.energy = 3.0
light_auto_sun.angle = 0.0523599
ob_auto_sun = bpy.data.objects.new('AutoSun', light_auto_sun)
scene.collection.objects.link(ob_auto_sun)
ob_auto_sun.rotation_euler = (0.872665, 0.174533, 0.523599)
bpy.context.view_layer.update()
